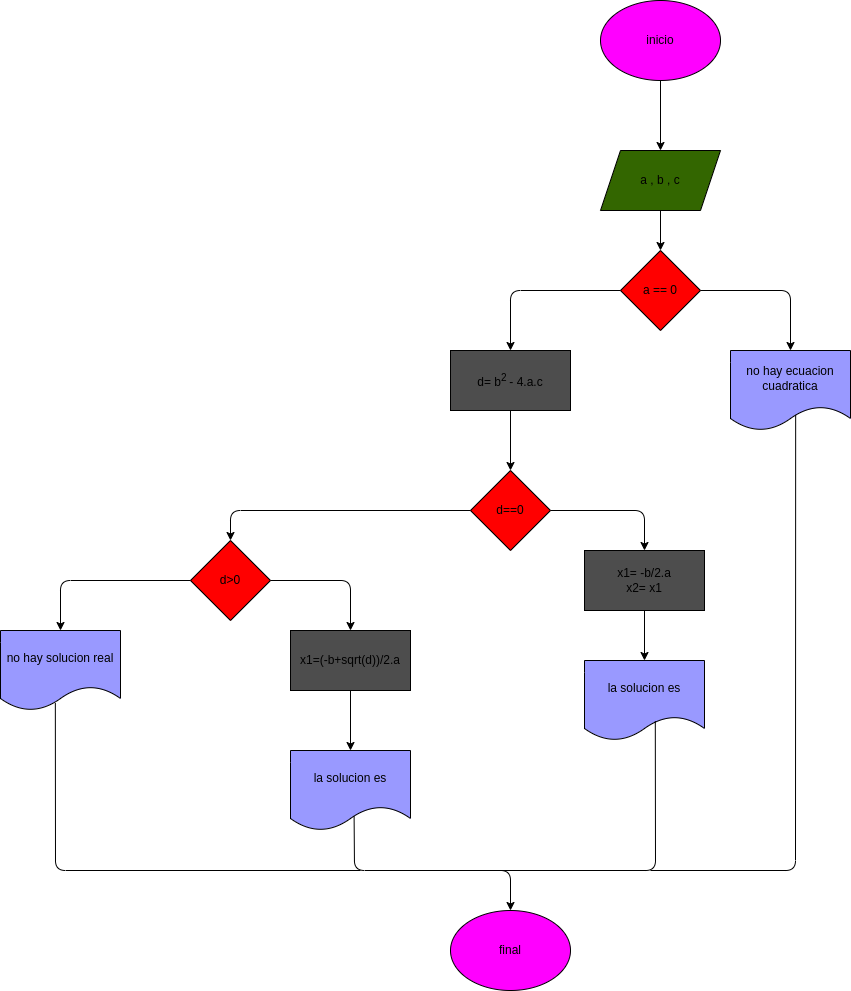

The diagram above was exported from draw.io. Its source (the exported page's mxGraphModel, read from the mxfile embedded in the PNG):
<mxGraphModel dx="2002" dy="1694" grid="1" gridSize="10" guides="1" tooltips="1" connect="1" arrows="1" fold="1" page="1" pageScale="1" pageWidth="827" pageHeight="1169" math="0" shadow="0">
  <root>
    <mxCell id="0" />
    <mxCell id="1" parent="0" />
    <mxCell id="27" value="" style="edgeStyle=none;html=1;" edge="1" parent="1" source="2" target="3">
      <mxGeometry relative="1" as="geometry" />
    </mxCell>
    <mxCell id="2" value="inicio" style="ellipse;whiteSpace=wrap;html=1;fillColor=#FF00FF;" vertex="1" parent="1">
      <mxGeometry x="310" y="-30" width="120" height="80" as="geometry" />
    </mxCell>
    <mxCell id="26" value="" style="edgeStyle=none;html=1;" edge="1" parent="1" source="3" target="4">
      <mxGeometry relative="1" as="geometry" />
    </mxCell>
    <mxCell id="3" value="a , b , c" style="shape=parallelogram;perimeter=parallelogramPerimeter;whiteSpace=wrap;html=1;fixedSize=1;fillColor=#336600;" vertex="1" parent="1">
      <mxGeometry x="310" y="120" width="120" height="60" as="geometry" />
    </mxCell>
    <mxCell id="24" style="edgeStyle=none;html=1;entryX=0.5;entryY=0;entryDx=0;entryDy=0;" edge="1" parent="1" source="4" target="5">
      <mxGeometry relative="1" as="geometry">
        <Array as="points">
          <mxPoint x="500" y="260" />
        </Array>
      </mxGeometry>
    </mxCell>
    <mxCell id="25" style="edgeStyle=none;html=1;entryX=0.5;entryY=0;entryDx=0;entryDy=0;" edge="1" parent="1" source="4" target="6">
      <mxGeometry relative="1" as="geometry">
        <Array as="points">
          <mxPoint x="220" y="260" />
        </Array>
      </mxGeometry>
    </mxCell>
    <mxCell id="4" value="a == 0" style="rhombus;whiteSpace=wrap;html=1;fillColor=#FF0000;" vertex="1" parent="1">
      <mxGeometry x="330" y="220" width="80" height="80" as="geometry" />
    </mxCell>
    <mxCell id="5" value="no hay ecuacion cuadratica" style="shape=document;whiteSpace=wrap;html=1;boundedLbl=1;fillColor=#9999FF;" vertex="1" parent="1">
      <mxGeometry x="440" y="320" width="120" height="80" as="geometry" />
    </mxCell>
    <mxCell id="23" value="" style="edgeStyle=none;html=1;" edge="1" parent="1" source="6" target="7">
      <mxGeometry relative="1" as="geometry" />
    </mxCell>
    <mxCell id="6" value="d= b&lt;sup&gt;2 &lt;/sup&gt;- 4.a.c" style="rounded=0;whiteSpace=wrap;html=1;fillColor=#4D4D4D;" vertex="1" parent="1">
      <mxGeometry x="160" y="320" width="120" height="60" as="geometry" />
    </mxCell>
    <mxCell id="21" style="edgeStyle=none;html=1;entryX=0.5;entryY=0;entryDx=0;entryDy=0;" edge="1" parent="1" source="7" target="10">
      <mxGeometry relative="1" as="geometry">
        <Array as="points">
          <mxPoint x="-60" y="480" />
        </Array>
      </mxGeometry>
    </mxCell>
    <mxCell id="22" style="edgeStyle=none;html=1;entryX=0.5;entryY=0;entryDx=0;entryDy=0;" edge="1" parent="1" source="7" target="8">
      <mxGeometry relative="1" as="geometry">
        <Array as="points">
          <mxPoint x="354" y="480" />
        </Array>
      </mxGeometry>
    </mxCell>
    <mxCell id="7" value="d==0" style="rhombus;whiteSpace=wrap;html=1;fillColor=#FF0000;" vertex="1" parent="1">
      <mxGeometry x="180" y="440" width="80" height="80" as="geometry" />
    </mxCell>
    <mxCell id="29" value="" style="edgeStyle=none;html=1;" edge="1" parent="1" source="8" target="9">
      <mxGeometry relative="1" as="geometry" />
    </mxCell>
    <mxCell id="8" value="x1= -b/2.a&lt;br&gt;x2= x1" style="rounded=0;whiteSpace=wrap;html=1;fillColor=#4D4D4D;" vertex="1" parent="1">
      <mxGeometry x="294" y="520" width="120" height="60" as="geometry" />
    </mxCell>
    <mxCell id="9" value="la solucion es" style="shape=document;whiteSpace=wrap;html=1;boundedLbl=1;fillColor=#9999FF;" vertex="1" parent="1">
      <mxGeometry x="294" y="630" width="120" height="80" as="geometry" />
    </mxCell>
    <mxCell id="19" style="edgeStyle=none;html=1;entryX=0.5;entryY=0;entryDx=0;entryDy=0;" edge="1" parent="1" source="10" target="11">
      <mxGeometry relative="1" as="geometry">
        <Array as="points">
          <mxPoint x="60" y="550" />
        </Array>
      </mxGeometry>
    </mxCell>
    <mxCell id="20" style="edgeStyle=none;html=1;entryX=0.5;entryY=0;entryDx=0;entryDy=0;" edge="1" parent="1" source="10" target="12">
      <mxGeometry relative="1" as="geometry">
        <Array as="points">
          <mxPoint x="-230" y="550" />
        </Array>
      </mxGeometry>
    </mxCell>
    <mxCell id="10" value="d&amp;gt;0" style="rhombus;whiteSpace=wrap;html=1;fillColor=#FF0000;" vertex="1" parent="1">
      <mxGeometry x="-100" y="510" width="80" height="80" as="geometry" />
    </mxCell>
    <mxCell id="18" value="" style="edgeStyle=none;html=1;" edge="1" parent="1" source="11" target="13">
      <mxGeometry relative="1" as="geometry" />
    </mxCell>
    <mxCell id="11" value="x1=(-b+sqrt(d))/2.a" style="rounded=0;whiteSpace=wrap;html=1;fillColor=#4D4D4D;" vertex="1" parent="1">
      <mxGeometry y="600" width="120" height="60" as="geometry" />
    </mxCell>
    <mxCell id="12" value="no hay solucion real" style="shape=document;whiteSpace=wrap;html=1;boundedLbl=1;fillColor=#9999FF;" vertex="1" parent="1">
      <mxGeometry x="-290" y="600" width="120" height="80" as="geometry" />
    </mxCell>
    <mxCell id="15" style="edgeStyle=none;html=1;entryX=0.5;entryY=0;entryDx=0;entryDy=0;exitX=0.53;exitY=0.818;exitDx=0;exitDy=0;exitPerimeter=0;" edge="1" parent="1" source="13" target="14">
      <mxGeometry relative="1" as="geometry">
        <mxPoint x="90" y="810" as="sourcePoint" />
        <Array as="points">
          <mxPoint x="64" y="840" />
          <mxPoint x="220" y="840" />
        </Array>
      </mxGeometry>
    </mxCell>
    <mxCell id="13" value="la solucion es" style="shape=document;whiteSpace=wrap;html=1;boundedLbl=1;fillColor=#9999FF;" vertex="1" parent="1">
      <mxGeometry y="720" width="120" height="80" as="geometry" />
    </mxCell>
    <mxCell id="14" value="final" style="ellipse;whiteSpace=wrap;html=1;fillColor=#FF00FF;" vertex="1" parent="1">
      <mxGeometry x="160" y="880" width="120" height="80" as="geometry" />
    </mxCell>
    <mxCell id="16" value="" style="endArrow=none;html=1;exitX=0.457;exitY=0.908;exitDx=0;exitDy=0;exitPerimeter=0;" edge="1" parent="1" source="12">
      <mxGeometry width="50" height="50" relative="1" as="geometry">
        <mxPoint x="170" y="810" as="sourcePoint" />
        <mxPoint x="70" y="840" as="targetPoint" />
        <Array as="points">
          <mxPoint x="-235" y="840" />
        </Array>
      </mxGeometry>
    </mxCell>
    <mxCell id="17" value="" style="endArrow=none;html=1;entryX=0.59;entryY=0.758;entryDx=0;entryDy=0;entryPerimeter=0;" edge="1" parent="1" target="9">
      <mxGeometry width="50" height="50" relative="1" as="geometry">
        <mxPoint x="210" y="840" as="sourcePoint" />
        <mxPoint x="380" y="720" as="targetPoint" />
        <Array as="points">
          <mxPoint x="365" y="840" />
        </Array>
      </mxGeometry>
    </mxCell>
    <mxCell id="28" value="" style="endArrow=none;html=1;entryX=0.543;entryY=0.805;entryDx=0;entryDy=0;entryPerimeter=0;" edge="1" parent="1" target="5">
      <mxGeometry width="50" height="50" relative="1" as="geometry">
        <mxPoint x="360" y="840" as="sourcePoint" />
        <mxPoint x="220" y="560" as="targetPoint" />
        <Array as="points">
          <mxPoint x="505" y="840" />
        </Array>
      </mxGeometry>
    </mxCell>
  </root>
</mxGraphModel>